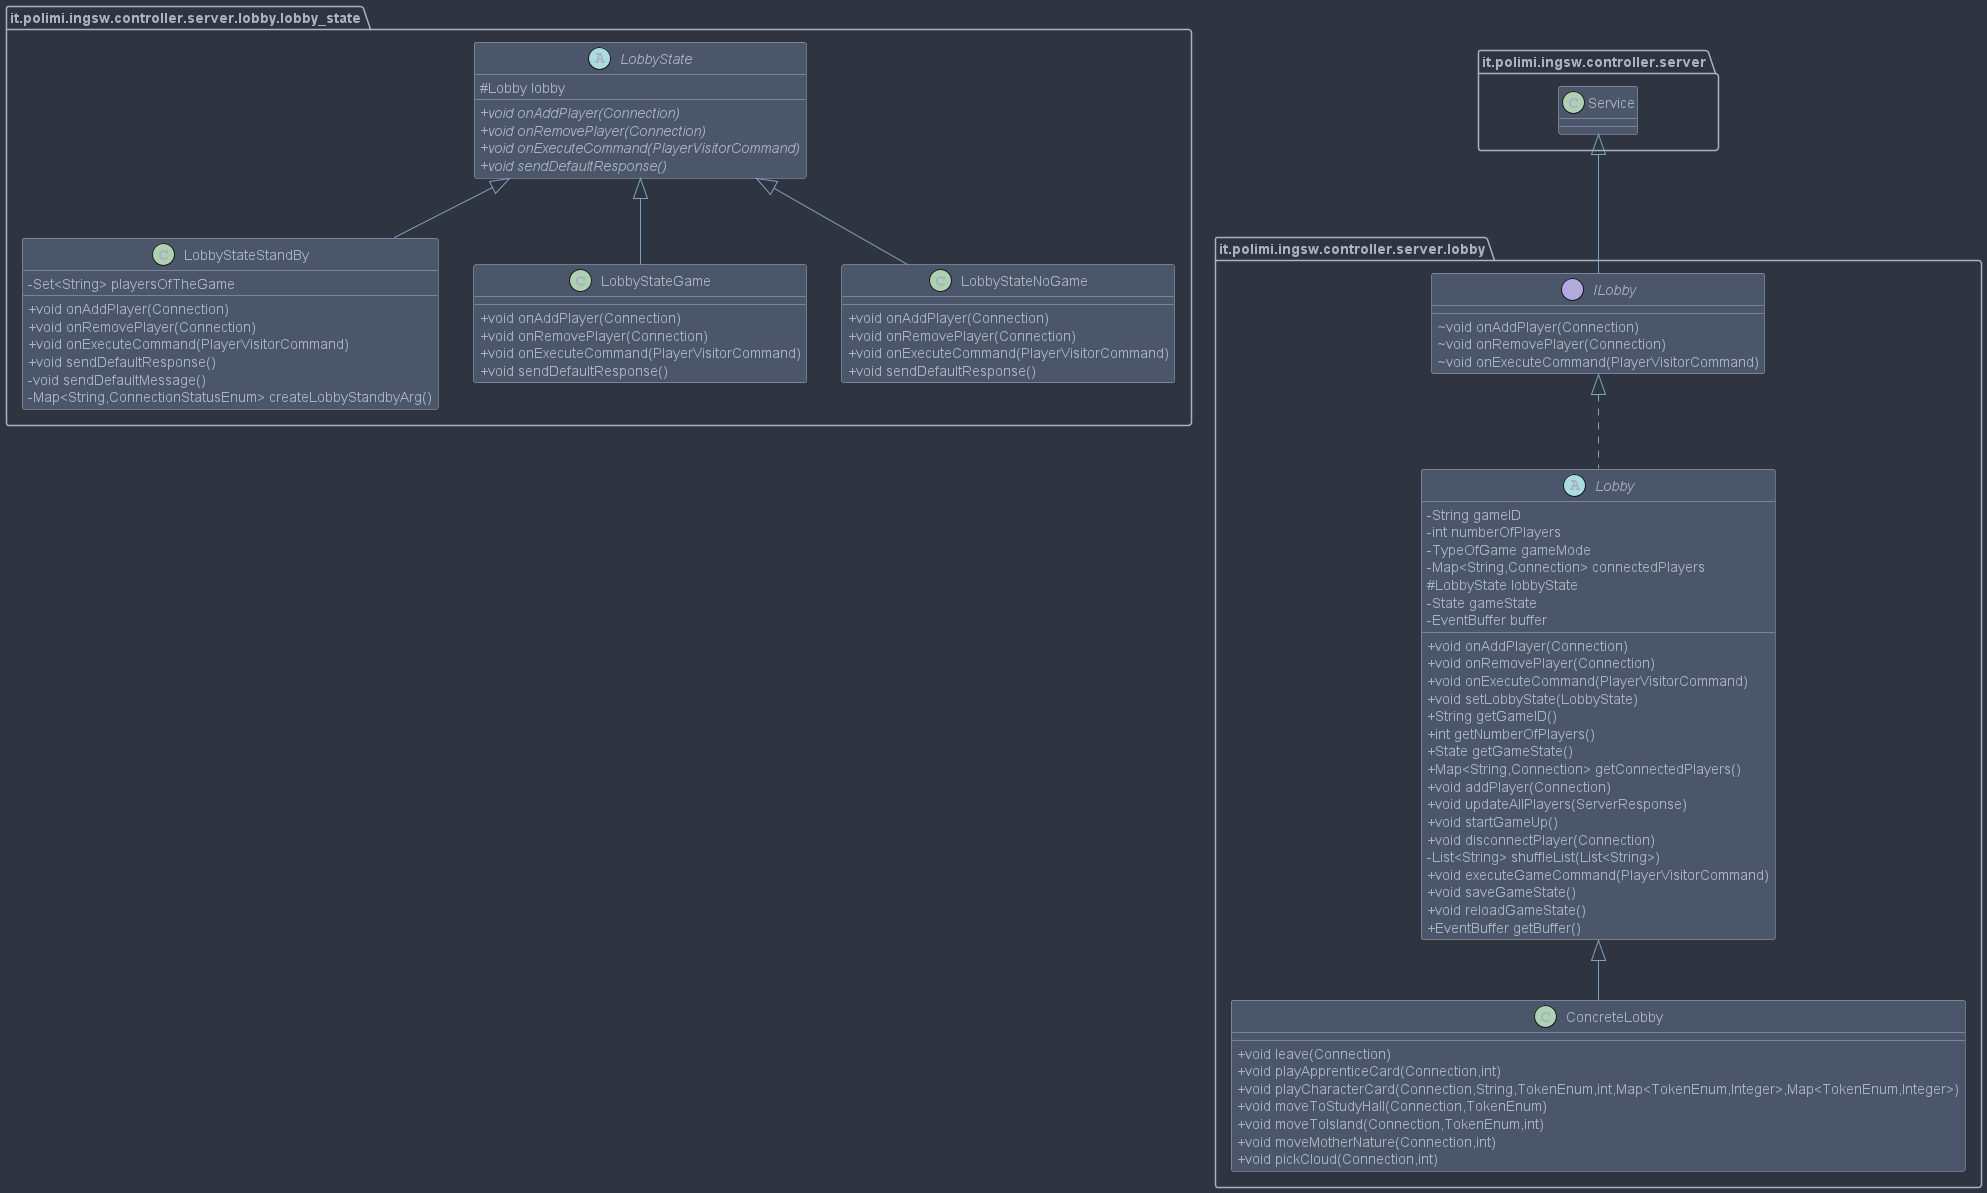

The diagram above was rendered by PlantUML. Its source (embedded in the PNG):
@startuml
skinparam classAttributeIconSize 0
!include skin.puml
class it.polimi.ingsw.controller.server.lobby.lobby_state.LobbyStateStandBy {
- Set<String> playersOfTheGame
+ void onAddPlayer(Connection)
+ void onRemovePlayer(Connection)
+ void onExecuteCommand(PlayerVisitorCommand)
+ void sendDefaultResponse()
- void sendDefaultMessage()
- Map<String,ConnectionStatusEnum> createLobbyStandbyArg()
}
class it.polimi.ingsw.controller.server.lobby.lobby_state.LobbyStateGame {
+ void onAddPlayer(Connection)
+ void onRemovePlayer(Connection)
+ void onExecuteCommand(PlayerVisitorCommand)
+ void sendDefaultResponse()
}
class it.polimi.ingsw.controller.server.lobby.ConcreteLobby {
+ void leave(Connection)
+ void playApprenticeCard(Connection,int)
+ void playCharacterCard(Connection,String,TokenEnum,int,Map<TokenEnum,Integer>,Map<TokenEnum,Integer>)
+ void moveToStudyHall(Connection,TokenEnum)
+ void moveToIsland(Connection,TokenEnum,int)
+ void moveMotherNature(Connection,int)
+ void pickCloud(Connection,int)
}
class it.polimi.ingsw.controller.server.lobby.lobby_state.LobbyStateNoGame {
+ void onAddPlayer(Connection)
+ void onRemovePlayer(Connection)
+ void onExecuteCommand(PlayerVisitorCommand)
+ void sendDefaultResponse()
}
abstract class it.polimi.ingsw.controller.server.lobby.Lobby {
- String gameID
- int numberOfPlayers
- TypeOfGame gameMode
- Map<String,Connection> connectedPlayers
# LobbyState lobbyState
- State gameState
- EventBuffer buffer
+ void onAddPlayer(Connection)
+ void onRemovePlayer(Connection)
+ void onExecuteCommand(PlayerVisitorCommand)
+ void setLobbyState(LobbyState)
+ String getGameID()
+ int getNumberOfPlayers()
+ State getGameState()
+ Map<String,Connection> getConnectedPlayers()
+ void addPlayer(Connection)
+ void updateAllPlayers(ServerResponse)
+ void startGameUp()
+ void disconnectPlayer(Connection)
- List<String> shuffleList(List<String>)
+ void executeGameCommand(PlayerVisitorCommand)
+ void saveGameState()
+ void reloadGameState()
+ EventBuffer getBuffer()
}
abstract class it.polimi.ingsw.controller.server.lobby.lobby_state.LobbyState {
# Lobby lobby
+ {abstract}void onAddPlayer(Connection)
+ {abstract}void onRemovePlayer(Connection)
+ {abstract}void onExecuteCommand(PlayerVisitorCommand)
+ {abstract}void sendDefaultResponse()
}
interface it.polimi.ingsw.controller.server.lobby.ILobby {
~ void onAddPlayer(Connection)
~ void onRemovePlayer(Connection)
~ void onExecuteCommand(PlayerVisitorCommand)
}


it.polimi.ingsw.controller.server.lobby.lobby_state.LobbyState <|-- it.polimi.ingsw.controller.server.lobby.lobby_state.LobbyStateStandBy
it.polimi.ingsw.controller.server.lobby.lobby_state.LobbyState <|-- it.polimi.ingsw.controller.server.lobby.lobby_state.LobbyStateGame
it.polimi.ingsw.controller.server.lobby.Lobby <|-- it.polimi.ingsw.controller.server.lobby.ConcreteLobby
it.polimi.ingsw.controller.server.lobby.lobby_state.LobbyState <|-- it.polimi.ingsw.controller.server.lobby.lobby_state.LobbyStateNoGame
it.polimi.ingsw.controller.server.lobby.ILobby <|.. it.polimi.ingsw.controller.server.lobby.Lobby
it.polimi.ingsw.controller.server.Service <|-- it.polimi.ingsw.controller.server.lobby.ILobby
@enduml